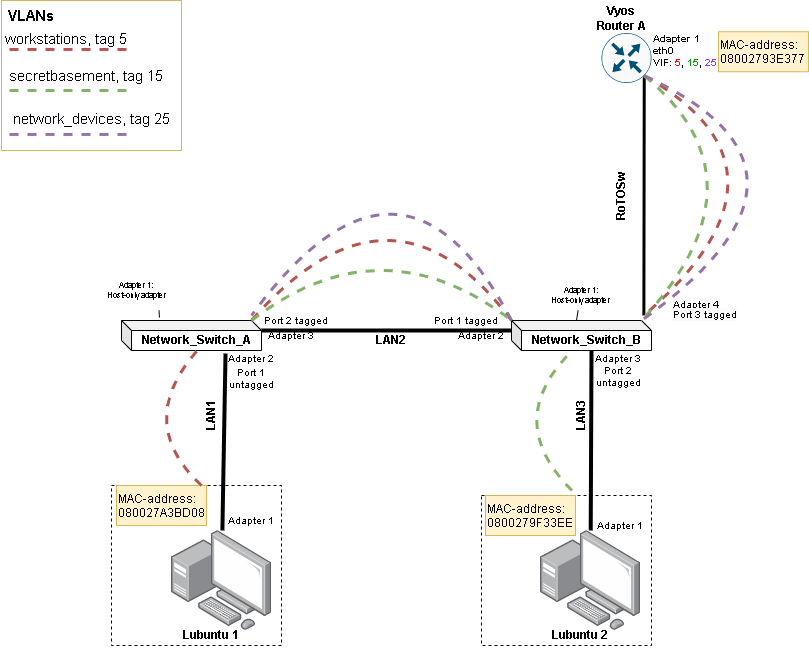

The diagram above was exported from draw.io. Its source (the exported page's mxGraphModel, read from the mxfile embedded in the PNG):
<mxGraphModel dx="1418" dy="828" grid="1" gridSize="10" guides="1" tooltips="1" connect="1" arrows="1" fold="1" page="1" pageScale="1" pageWidth="827" pageHeight="1169" math="0" shadow="0">
  <root>
    <mxCell id="0" />
    <mxCell id="1" parent="0" />
    <mxCell id="m6ppwazR0qxeqbLDZ43z-1" value="" style="rounded=0;whiteSpace=wrap;html=1;labelBorderColor=none;fillStyle=auto;strokeColor=#d6b656;fontSize=15;fillColor=none;" parent="1" vertex="1">
      <mxGeometry x="20" y="10" width="180" height="150" as="geometry" />
    </mxCell>
    <mxCell id="KFTJLfa4nv81pVBsVKey-24" value="" style="rounded=0;whiteSpace=wrap;html=1;textOpacity=0;fillColor=none;dashed=1;" parent="1" vertex="1">
      <mxGeometry x="500" y="505" width="170" height="150" as="geometry" />
    </mxCell>
    <mxCell id="KFTJLfa4nv81pVBsVKey-25" value="" style="rounded=0;whiteSpace=wrap;html=1;textOpacity=0;fillColor=none;dashed=1;" parent="1" vertex="1">
      <mxGeometry x="130" y="495" width="170" height="160" as="geometry" />
    </mxCell>
    <mxCell id="KFTJLfa4nv81pVBsVKey-2" value="" style="points=[];aspect=fixed;html=1;align=center;shadow=0;dashed=0;image;image=img/lib/allied_telesis/computer_and_terminals/Personal_Computer_with_Server.svg;" parent="1" vertex="1">
      <mxGeometry x="190" y="540" width="100" height="100" as="geometry" />
    </mxCell>
    <mxCell id="KFTJLfa4nv81pVBsVKey-3" value="Lubuntu 1" style="text;strokeColor=none;align=center;fillColor=none;html=1;verticalAlign=middle;whiteSpace=wrap;rounded=0;fontStyle=1" parent="1" vertex="1">
      <mxGeometry x="200" y="630" width="60" height="30" as="geometry" />
    </mxCell>
    <mxCell id="KFTJLfa4nv81pVBsVKey-4" value="" style="points=[];aspect=fixed;html=1;align=center;shadow=0;dashed=0;image;image=img/lib/allied_telesis/computer_and_terminals/Personal_Computer_with_Server.svg;" parent="1" vertex="1">
      <mxGeometry x="559" y="540" width="100" height="100" as="geometry" />
    </mxCell>
    <mxCell id="KFTJLfa4nv81pVBsVKey-5" value="Lubuntu 2" style="text;strokeColor=none;align=center;fillColor=none;html=1;verticalAlign=middle;whiteSpace=wrap;rounded=0;fontStyle=1" parent="1" vertex="1">
      <mxGeometry x="569" y="630" width="60" height="30" as="geometry" />
    </mxCell>
    <mxCell id="KFTJLfa4nv81pVBsVKey-6" value="Network_Switch_A" style="shape=cube;whiteSpace=wrap;html=1;boundedLbl=1;backgroundOutline=1;darkOpacity=0.05;darkOpacity2=0.1;direction=east;size=10;fontStyle=1" parent="1" vertex="1">
      <mxGeometry x="140" y="330" width="140" height="30" as="geometry" />
    </mxCell>
    <mxCell id="KFTJLfa4nv81pVBsVKey-8" value="Network_Switch_B" style="shape=cube;whiteSpace=wrap;html=1;boundedLbl=1;backgroundOutline=1;darkOpacity=0.05;darkOpacity2=0.1;direction=east;size=10;fontStyle=1" parent="1" vertex="1">
      <mxGeometry x="530" y="330" width="140" height="30" as="geometry" />
    </mxCell>
    <mxCell id="KFTJLfa4nv81pVBsVKey-9" value="" style="endArrow=none;html=1;rounded=0;entryX=0.743;entryY=1.1;entryDx=0;entryDy=0;entryPerimeter=0;strokeWidth=4;" parent="1" source="KFTJLfa4nv81pVBsVKey-2" target="KFTJLfa4nv81pVBsVKey-6" edge="1">
      <mxGeometry x="-0.714" y="-66" width="50" height="50" relative="1" as="geometry">
        <mxPoint x="300" y="440" as="sourcePoint" />
        <mxPoint x="280" y="360" as="targetPoint" />
        <mxPoint as="offset" />
      </mxGeometry>
    </mxCell>
    <mxCell id="KFTJLfa4nv81pVBsVKey-10" value="" style="endArrow=none;html=1;rounded=0;strokeWidth=4;" parent="1" source="KFTJLfa4nv81pVBsVKey-4" edge="1">
      <mxGeometry width="50" height="50" relative="1" as="geometry">
        <mxPoint x="555.8064516129032" y="465" as="sourcePoint" />
        <mxPoint x="610" y="360" as="targetPoint" />
      </mxGeometry>
    </mxCell>
    <mxCell id="KFTJLfa4nv81pVBsVKey-12" value="&lt;font style=&quot;font-size: 10px;&quot;&gt;Adapter 2&lt;/font&gt;" style="text;strokeColor=none;align=center;fillColor=none;html=1;verticalAlign=middle;whiteSpace=wrap;rounded=0;rotation=0;fontStyle=0;fontSize=10;" parent="1" vertex="1">
      <mxGeometry x="230" y="352.5" width="80" height="30" as="geometry" />
    </mxCell>
    <mxCell id="KFTJLfa4nv81pVBsVKey-17" value="Adapter 2" style="text;strokeColor=none;align=center;fillColor=none;html=1;verticalAlign=middle;whiteSpace=wrap;rounded=0;rotation=0;fontStyle=0;fontSize=10;" parent="1" vertex="1">
      <mxGeometry x="460" y="330" width="80" height="30" as="geometry" />
    </mxCell>
    <mxCell id="KFTJLfa4nv81pVBsVKey-19" value="Adapter 1" style="text;strokeColor=none;align=center;fillColor=none;html=1;verticalAlign=middle;whiteSpace=wrap;rounded=0;rotation=0;fontStyle=0;fontSize=10;" parent="1" vertex="1">
      <mxGeometry x="230" y="515" width="80" height="30" as="geometry" />
    </mxCell>
    <mxCell id="KFTJLfa4nv81pVBsVKey-20" value="&lt;font style=&quot;font-size: 10px;&quot;&gt;Adapter 1&amp;nbsp;&lt;/font&gt;" style="text;strokeColor=none;align=center;fillColor=none;html=1;verticalAlign=middle;whiteSpace=wrap;rounded=0;rotation=0;fontStyle=0" parent="1" vertex="1">
      <mxGeometry x="599.5" y="520" width="80" height="30" as="geometry" />
    </mxCell>
    <mxCell id="KFTJLfa4nv81pVBsVKey-26" value="" style="endArrow=none;html=1;rounded=0;entryX=0.271;entryY=-0.1;entryDx=0;entryDy=0;entryPerimeter=0;exitX=0.75;exitY=1;exitDx=0;exitDy=0;" parent="1" source="KFTJLfa4nv81pVBsVKey-27" target="KFTJLfa4nv81pVBsVKey-6" edge="1">
      <mxGeometry width="50" height="50" relative="1" as="geometry">
        <mxPoint x="130" y="290" as="sourcePoint" />
        <mxPoint x="170" y="340" as="targetPoint" />
      </mxGeometry>
    </mxCell>
    <mxCell id="KFTJLfa4nv81pVBsVKey-27" value="&lt;font style=&quot;font-size: 8px;&quot;&gt;Adapter 1:&lt;br style=&quot;font-size: 8px;&quot;&gt;Host-only adapter&lt;/font&gt;" style="text;strokeColor=none;align=center;fillColor=none;html=1;verticalAlign=middle;whiteSpace=wrap;rounded=0;dashed=1;fontStyle=0;fontSize=8;" parent="1" vertex="1">
      <mxGeometry x="110" y="280" width="90" height="40" as="geometry" />
    </mxCell>
    <mxCell id="KFTJLfa4nv81pVBsVKey-16" value="Adapter 3" style="text;strokeColor=none;align=center;fillColor=none;html=1;verticalAlign=middle;whiteSpace=wrap;rounded=0;rotation=0;fontStyle=0;fontSize=10;" parent="1" vertex="1">
      <mxGeometry x="270" y="330" width="80" height="30" as="geometry" />
    </mxCell>
    <mxCell id="KFTJLfa4nv81pVBsVKey-40" value="&lt;b&gt;&lt;font style=&quot;font-size: 12px;&quot;&gt;LAN2&lt;/font&gt;&lt;/b&gt;" style="text;strokeColor=none;align=center;fillColor=none;html=1;verticalAlign=middle;whiteSpace=wrap;rounded=0;dashed=1;fontSize=10;" parent="1" vertex="1">
      <mxGeometry x="380" y="335" width="60" height="30" as="geometry" />
    </mxCell>
    <mxCell id="KFTJLfa4nv81pVBsVKey-41" value="&lt;b&gt;&lt;font style=&quot;font-size: 12px;&quot;&gt;LAN1&lt;/font&gt;&lt;/b&gt;" style="text;strokeColor=none;align=center;fillColor=none;html=1;verticalAlign=middle;whiteSpace=wrap;rounded=0;dashed=1;fontSize=10;rotation=-90;" parent="1" vertex="1">
      <mxGeometry x="200" y="410" width="60" height="30" as="geometry" />
    </mxCell>
    <mxCell id="KFTJLfa4nv81pVBsVKey-42" value="&lt;b&gt;&lt;font style=&quot;font-size: 12px;&quot;&gt;LAN3&lt;/font&gt;&lt;/b&gt;" style="text;strokeColor=none;align=center;fillColor=none;html=1;verticalAlign=middle;whiteSpace=wrap;rounded=0;dashed=1;fontSize=10;rotation=-90;" parent="1" vertex="1">
      <mxGeometry x="570" y="410" width="60" height="30" as="geometry" />
    </mxCell>
    <mxCell id="KFTJLfa4nv81pVBsVKey-50" value="Port 1 tagged" style="text;strokeColor=none;align=center;fillColor=none;html=1;verticalAlign=middle;whiteSpace=wrap;rounded=0;dashed=1;fontSize=10;" parent="1" vertex="1">
      <mxGeometry x="440" y="320" width="90" height="20" as="geometry" />
    </mxCell>
    <mxCell id="KFTJLfa4nv81pVBsVKey-51" value="Adapter 3&lt;br&gt;Port 2 &lt;br&gt;untagged" style="text;align=center;html=1;verticalAlign=middle;whiteSpace=wrap;rounded=0;dashed=1;fontSize=10;" parent="1" vertex="1">
      <mxGeometry x="594" y="360" width="85.5" height="40" as="geometry" />
    </mxCell>
    <mxCell id="KFTJLfa4nv81pVBsVKey-52" value="Port 1 &lt;br style=&quot;font-size: 10px;&quot;&gt;untagged" style="text;strokeColor=none;align=center;fillColor=none;html=1;verticalAlign=middle;whiteSpace=wrap;rounded=0;dashed=1;fontSize=10;" parent="1" vertex="1">
      <mxGeometry x="245" y="375" width="50" height="25" as="geometry" />
    </mxCell>
    <mxCell id="KFTJLfa4nv81pVBsVKey-53" value="Port 2 tagged" style="text;strokeColor=none;align=center;fillColor=none;html=1;verticalAlign=middle;whiteSpace=wrap;rounded=0;dashed=1;fontSize=10;" parent="1" vertex="1">
      <mxGeometry x="270" y="320" width="90" height="20" as="geometry" />
    </mxCell>
    <mxCell id="jPix8ELLLZrEXd2AXvwb-3" style="rounded=0;orthogonalLoop=1;jettySize=auto;html=1;exitX=0.855;exitY=0.8555;exitDx=0;exitDy=0;exitPerimeter=0;entryX=0;entryY=1;entryDx=0;entryDy=0;endArrow=none;endFill=0;strokeWidth=3;" parent="1" source="9v_Xx9gA8RxqsUYT7sCj-2" edge="1">
      <mxGeometry relative="1" as="geometry">
        <mxPoint x="662.3800000000001" y="325" as="targetPoint" />
      </mxGeometry>
    </mxCell>
    <mxCell id="i0PBBU2zfy0VUtLU50Al-2" style="edgeStyle=none;orthogonalLoop=1;jettySize=auto;html=1;exitX=0.855;exitY=0.8555;exitDx=0;exitDy=0;exitPerimeter=0;entryX=0;entryY=1;entryDx=0;entryDy=0;strokeColor=#b85450;strokeWidth=3;fontSize=15;fontColor=#020308;endArrow=none;endFill=0;fillColor=#f8cecc;dashed=1;curved=1;" parent="1" source="9v_Xx9gA8RxqsUYT7sCj-2" edge="1">
      <mxGeometry relative="1" as="geometry">
        <mxPoint x="662.3800000000001" y="325" as="targetPoint" />
        <Array as="points">
          <mxPoint x="830" y="180" />
        </Array>
      </mxGeometry>
    </mxCell>
    <mxCell id="9v_Xx9gA8RxqsUYT7sCj-2" value="" style="sketch=0;points=[[0.5,0,0],[1,0.5,0],[0.5,1,0],[0,0.5,0],[0.145,0.145,0],[0.8555,0.145,0],[0.855,0.8555,0],[0.145,0.855,0]];verticalLabelPosition=bottom;html=1;verticalAlign=top;aspect=fixed;align=center;pointerEvents=1;shape=mxgraph.cisco19.rect;prIcon=router;fillColor=#FAFAFA;strokeColor=#005073;" parent="1" vertex="1">
      <mxGeometry x="620" y="42.5" width="50" height="50" as="geometry" />
    </mxCell>
    <mxCell id="9v_Xx9gA8RxqsUYT7sCj-3" value="Vyos Router A" style="text;strokeColor=none;align=center;fillColor=none;html=1;verticalAlign=middle;whiteSpace=wrap;rounded=0;fontStyle=1" parent="1" vertex="1">
      <mxGeometry x="610" y="12.5" width="60" height="30" as="geometry" />
    </mxCell>
    <mxCell id="9v_Xx9gA8RxqsUYT7sCj-7" value="&lt;b&gt;&lt;font style=&quot;font-size: 12px;&quot;&gt;RoTOSw&lt;/font&gt;&lt;/b&gt;" style="text;strokeColor=none;align=center;fillColor=none;html=1;verticalAlign=middle;whiteSpace=wrap;rounded=0;dashed=1;fontSize=10;rotation=-90;" parent="1" vertex="1">
      <mxGeometry x="610" y="190" width="60" height="30" as="geometry" />
    </mxCell>
    <mxCell id="i0PBBU2zfy0VUtLU50Al-1" style="edgeStyle=none;orthogonalLoop=1;jettySize=auto;html=1;exitX=0.855;exitY=0.8555;exitDx=0;exitDy=0;entryX=0;entryY=0;entryDx=130;entryDy=0;strokeColor=#82b366;strokeWidth=3;fontSize=15;fontColor=#020308;endArrow=none;endFill=0;fillColor=#d5e8d4;exitPerimeter=0;entryPerimeter=0;dashed=1;curved=1;" parent="1" source="9v_Xx9gA8RxqsUYT7sCj-2" target="KFTJLfa4nv81pVBsVKey-8" edge="1">
      <mxGeometry relative="1" as="geometry">
        <Array as="points">
          <mxPoint x="790" y="190" />
        </Array>
      </mxGeometry>
    </mxCell>
    <mxCell id="9v_Xx9gA8RxqsUYT7sCj-8" value="Adapter 1&lt;br&gt;eth0&lt;br&gt;VIF: &lt;font color=&quot;#ff0000&quot;&gt;5&lt;/font&gt;&lt;font color=&quot;#020308&quot;&gt;, &lt;/font&gt;&lt;font color=&quot;#009900&quot;&gt;15&lt;/font&gt;&lt;font color=&quot;#020308&quot;&gt;, &lt;/font&gt;&lt;font color=&quot;#9933ff&quot;&gt;25&lt;/font&gt;" style="text;strokeColor=none;align=left;fillColor=none;html=1;verticalAlign=top;whiteSpace=wrap;rounded=0;rotation=0;fontStyle=1;fontSize=10;" parent="1" vertex="1">
      <mxGeometry x="670" y="35" width="70" height="52.5" as="geometry" />
    </mxCell>
    <mxCell id="si4_xqmwmZ1nPxSKArIJ-2" value="MAC-address:&lt;br&gt;080027A3BD08" style="text;strokeColor=#d6b656;align=left;fillColor=#fff2cc;html=1;verticalAlign=top;rounded=0;whiteSpace=wrap;labelBorderColor=none;fillStyle=auto;" parent="1" vertex="1">
      <mxGeometry x="135" y="495" width="90" height="40" as="geometry" />
    </mxCell>
    <mxCell id="si4_xqmwmZ1nPxSKArIJ-3" value="MAC-address:&lt;br&gt;0800279F33EE" style="text;strokeColor=#d6b656;align=left;fillColor=#fff2cc;html=1;verticalAlign=top;rounded=0;whiteSpace=wrap;labelBorderColor=none;fillStyle=auto;" parent="1" vertex="1">
      <mxGeometry x="504" y="505" width="90" height="40" as="geometry" />
    </mxCell>
    <mxCell id="XGvj5NbQlRAH-tCPL38N-1" style="edgeStyle=none;rounded=0;orthogonalLoop=1;jettySize=auto;html=1;endArrow=none;endFill=0;strokeWidth=3;strokeColor=#82b366;fillColor=#d5e8d4;dashed=1;" parent="1" edge="1">
      <mxGeometry relative="1" as="geometry">
        <mxPoint x="145" y="100.00000000000004" as="sourcePoint" />
        <mxPoint x="25.002702702702436" y="100.00000000000004" as="targetPoint" />
      </mxGeometry>
    </mxCell>
    <mxCell id="XGvj5NbQlRAH-tCPL38N-2" value="&lt;font color=&quot;#020308&quot; style=&quot;font-size: 15px;&quot;&gt;VLANs&lt;/font&gt;" style="text;strokeColor=none;align=center;fillColor=none;html=1;verticalAlign=middle;whiteSpace=wrap;rounded=0;fontSize=15;fontColor=#3355FF;fontStyle=1" parent="1" vertex="1">
      <mxGeometry x="20" y="10" width="60" height="30" as="geometry" />
    </mxCell>
    <mxCell id="XGvj5NbQlRAH-tCPL38N-3" value="workstations, tag 5" style="text;strokeColor=none;align=center;fillColor=none;html=1;verticalAlign=middle;whiteSpace=wrap;rounded=0;fontSize=15;fontColor=#020308;" parent="1" vertex="1">
      <mxGeometry x="20" y="40" width="130" height="15" as="geometry" />
    </mxCell>
    <mxCell id="XGvj5NbQlRAH-tCPL38N-4" style="edgeStyle=none;rounded=0;orthogonalLoop=1;jettySize=auto;html=1;endArrow=none;endFill=0;strokeWidth=3;strokeColor=#b85450;fillColor=#f8cecc;dashed=1;" parent="1" edge="1">
      <mxGeometry relative="1" as="geometry">
        <mxPoint x="145" y="58.950000000000045" as="sourcePoint" />
        <mxPoint x="25.002702702702436" y="58.950000000000045" as="targetPoint" />
      </mxGeometry>
    </mxCell>
    <mxCell id="XGvj5NbQlRAH-tCPL38N-5" value="secretbasement, tag 15" style="text;strokeColor=none;align=center;fillColor=none;html=1;verticalAlign=middle;whiteSpace=wrap;rounded=0;fontSize=15;fontColor=#020308;strokeWidth=3;" parent="1" vertex="1">
      <mxGeometry x="20" y="77.5" width="170" height="15" as="geometry" />
    </mxCell>
    <mxCell id="XGvj5NbQlRAH-tCPL38N-6" style="edgeStyle=none;rounded=0;orthogonalLoop=1;jettySize=auto;html=1;endArrow=none;endFill=0;strokeWidth=3;strokeColor=#9673a6;fillColor=#e1d5e7;dashed=1;" parent="1" edge="1">
      <mxGeometry relative="1" as="geometry">
        <mxPoint x="145" y="143.95000000000005" as="sourcePoint" />
        <mxPoint x="25.002702702702436" y="143.95000000000005" as="targetPoint" />
      </mxGeometry>
    </mxCell>
    <mxCell id="XGvj5NbQlRAH-tCPL38N-7" value="network_devices, tag 25" style="text;strokeColor=none;align=center;fillColor=none;html=1;verticalAlign=middle;whiteSpace=wrap;rounded=0;fontSize=15;fontColor=#020308;" parent="1" vertex="1">
      <mxGeometry x="20" y="120" width="180" height="15" as="geometry" />
    </mxCell>
    <mxCell id="Srl6y-yyjktaXxOkSsBQ-2" style="edgeStyle=none;rounded=0;orthogonalLoop=1;jettySize=auto;html=1;exitX=0.5;exitY=1;exitDx=0;exitDy=0;strokeColor=#99FF99;strokeWidth=4;fontSize=15;fontColor=#020308;endArrow=none;endFill=0;" parent="1" source="XGvj5NbQlRAH-tCPL38N-5" target="XGvj5NbQlRAH-tCPL38N-5" edge="1">
      <mxGeometry relative="1" as="geometry" />
    </mxCell>
    <mxCell id="uMudg7BQLxcV9BV-kZez-2" value="" style="endArrow=none;html=1;rounded=0;exitX=0;exitY=0;exitDx=65;exitDy=0;exitPerimeter=0;" parent="1" source="KFTJLfa4nv81pVBsVKey-8" target="KFTJLfa4nv81pVBsVKey-29" edge="1">
      <mxGeometry width="50" height="50" relative="1" as="geometry">
        <mxPoint x="540" y="330" as="sourcePoint" />
        <mxPoint x="540" y="290" as="targetPoint" />
      </mxGeometry>
    </mxCell>
    <mxCell id="KFTJLfa4nv81pVBsVKey-29" value="&lt;font style=&quot;font-size: 8px;&quot;&gt;Adapter 1:&lt;br style=&quot;font-size: 8px;&quot;&gt;Host-only adapter&lt;/font&gt;" style="text;strokeColor=none;align=center;fillColor=none;html=1;verticalAlign=middle;whiteSpace=wrap;rounded=0;dashed=1;fontSize=8;fontStyle=0" parent="1" vertex="1">
      <mxGeometry x="548.75" y="290" width="100.5" height="30" as="geometry" />
    </mxCell>
    <mxCell id="E4wLqBSq0Hidv-x5DWPN-4" value="" style="endArrow=none;html=1;entryX=0.736;entryY=1.167;entryDx=0;entryDy=0;entryPerimeter=0;strokeWidth=3;fillColor=#f8cecc;strokeColor=#b85450;dashed=1;curved=1;" parent="1" edge="1">
      <mxGeometry x="-0.714" y="-66" width="50" height="50" relative="1" as="geometry">
        <mxPoint x="220" y="495" as="sourcePoint" />
        <mxPoint x="220.35999999999996" y="355" as="targetPoint" />
        <mxPoint as="offset" />
        <Array as="points">
          <mxPoint x="150" y="430" />
        </Array>
      </mxGeometry>
    </mxCell>
    <mxCell id="E4wLqBSq0Hidv-x5DWPN-5" value="" style="endArrow=none;html=1;entryX=0.736;entryY=1.167;entryDx=0;entryDy=0;entryPerimeter=0;strokeWidth=3;fillColor=#d5e8d4;strokeColor=#82b366;dashed=1;curved=1;" parent="1" edge="1">
      <mxGeometry x="-0.714" y="-66" width="50" height="50" relative="1" as="geometry">
        <mxPoint x="590.5" y="500" as="sourcePoint" />
        <mxPoint x="590.8599999999999" y="360" as="targetPoint" />
        <mxPoint as="offset" />
        <Array as="points">
          <mxPoint x="520" y="430" />
        </Array>
      </mxGeometry>
    </mxCell>
    <mxCell id="E4wLqBSq0Hidv-x5DWPN-6" value="" style="endArrow=none;html=1;strokeWidth=3;fillColor=#f8cecc;strokeColor=#b85450;dashed=1;curved=1;" parent="1" edge="1">
      <mxGeometry x="-0.714" y="-66" width="50" height="50" relative="1" as="geometry">
        <mxPoint x="530" y="330" as="sourcePoint" />
        <mxPoint x="270" y="330" as="targetPoint" />
        <mxPoint as="offset" />
        <Array as="points">
          <mxPoint x="410" y="170" />
        </Array>
      </mxGeometry>
    </mxCell>
    <mxCell id="E4wLqBSq0Hidv-x5DWPN-7" value="" style="endArrow=none;html=1;entryX=0;entryY=0;entryDx=0;entryDy=0;entryPerimeter=0;strokeWidth=3;fillColor=#d5e8d4;strokeColor=#82b366;dashed=1;exitX=0;exitY=0;exitDx=130;exitDy=0;exitPerimeter=0;curved=1;" parent="1" source="KFTJLfa4nv81pVBsVKey-6" target="KFTJLfa4nv81pVBsVKey-8" edge="1">
      <mxGeometry x="-0.714" y="-66" width="50" height="50" relative="1" as="geometry">
        <mxPoint x="430" y="290" as="sourcePoint" />
        <mxPoint x="430.3599999999999" y="150" as="targetPoint" />
        <mxPoint as="offset" />
        <Array as="points">
          <mxPoint x="400" y="230" />
        </Array>
      </mxGeometry>
    </mxCell>
    <mxCell id="E4wLqBSq0Hidv-x5DWPN-8" value="" style="endArrow=none;html=1;rounded=0;strokeWidth=4;entryX=0;entryY=0;entryDx=140;entryDy=10;entryPerimeter=0;exitX=0;exitY=0;exitDx=0;exitDy=10;exitPerimeter=0;" parent="1" source="KFTJLfa4nv81pVBsVKey-8" target="KFTJLfa4nv81pVBsVKey-6" edge="1">
      <mxGeometry width="50" height="50" relative="1" as="geometry">
        <mxPoint x="419.99739130434773" y="585" as="sourcePoint" />
        <mxPoint x="420.78" y="405" as="targetPoint" />
      </mxGeometry>
    </mxCell>
    <mxCell id="NtA9RHQlfzSoZuL8TnUl-2" value="&lt;font style=&quot;font-size: 10px;&quot;&gt;Adapter 4&lt;br&gt;&lt;br&gt;&lt;/font&gt;" style="text;align=left;html=1;verticalAlign=top;whiteSpace=wrap;rounded=0;rotation=0;fontStyle=0;" parent="1" vertex="1">
      <mxGeometry x="690" y="300" width="50" height="20" as="geometry" />
    </mxCell>
    <mxCell id="NtA9RHQlfzSoZuL8TnUl-3" value="&lt;span style=&quot;color: rgb(0, 0, 0); font-family: Helvetica; font-size: 10px; font-style: normal; font-variant-ligatures: normal; font-variant-caps: normal; font-weight: 400; letter-spacing: normal; orphans: 2; text-align: left; text-indent: 0px; text-transform: none; widows: 2; word-spacing: 0px; -webkit-text-stroke-width: 0px; background-color: rgb(251, 251, 251); text-decoration-thickness: initial; text-decoration-style: initial; text-decoration-color: initial; float: none; display: inline !important;&quot;&gt;Port 3 tagged&lt;/span&gt;&lt;br style=&quot;border-color: var(--border-color); color: rgb(0, 0, 0); font-family: Helvetica; font-size: 10px; font-style: normal; font-variant-ligatures: normal; font-variant-caps: normal; font-weight: 400; letter-spacing: normal; orphans: 2; text-align: left; text-indent: 0px; text-transform: none; widows: 2; word-spacing: 0px; -webkit-text-stroke-width: 0px; background-color: rgb(251, 251, 251); text-decoration-thickness: initial; text-decoration-style: initial; text-decoration-color: initial;&quot;&gt;" style="text;whiteSpace=wrap;html=1;" parent="1" vertex="1">
      <mxGeometry x="690" y="310" width="70" height="20" as="geometry" />
    </mxCell>
    <mxCell id="UpZ_-t4fGGn6npVjWmxn-1" value="MAC-address:&lt;br&gt;08002793E377" style="text;strokeColor=#d6b656;align=left;fillColor=#fff2cc;html=1;verticalAlign=top;rounded=0;whiteSpace=wrap;labelBorderColor=none;fillStyle=auto;" parent="1" vertex="1">
      <mxGeometry x="737" y="41.25" width="90" height="40" as="geometry" />
    </mxCell>
    <mxCell id="bzMmKd5gcRpRerLOAkkM-1" value="" style="endArrow=none;html=1;strokeWidth=3;fillColor=#e1d5e7;strokeColor=#9673a6;dashed=1;curved=1;exitX=1;exitY=0.5;exitDx=0;exitDy=0;entryX=0;entryY=0.25;entryDx=0;entryDy=0;" parent="1" source="KFTJLfa4nv81pVBsVKey-50" target="KFTJLfa4nv81pVBsVKey-53" edge="1">
      <mxGeometry x="-0.714" y="-66" width="50" height="50" relative="1" as="geometry">
        <mxPoint x="530" y="300" as="sourcePoint" />
        <mxPoint x="270" y="300" as="targetPoint" />
        <mxPoint as="offset" />
        <Array as="points">
          <mxPoint x="420" y="120" />
        </Array>
      </mxGeometry>
    </mxCell>
    <mxCell id="bzMmKd5gcRpRerLOAkkM-2" style="edgeStyle=none;orthogonalLoop=1;jettySize=auto;html=1;exitX=0.855;exitY=0.8555;exitDx=0;exitDy=0;exitPerimeter=0;entryX=0;entryY=0;entryDx=130;entryDy=0;strokeColor=#9673a6;strokeWidth=3;fontSize=15;fontColor=#020308;endArrow=none;endFill=0;fillColor=#e1d5e7;dashed=1;curved=1;entryPerimeter=0;" parent="1" source="9v_Xx9gA8RxqsUYT7sCj-2" target="KFTJLfa4nv81pVBsVKey-8" edge="1">
      <mxGeometry relative="1" as="geometry">
        <mxPoint x="679.5000000000001" y="324.86" as="targetPoint" />
        <Array as="points">
          <mxPoint x="870" y="180" />
        </Array>
        <mxPoint x="679.87" y="85.13499999999998" as="sourcePoint" />
      </mxGeometry>
    </mxCell>
  </root>
</mxGraphModel>